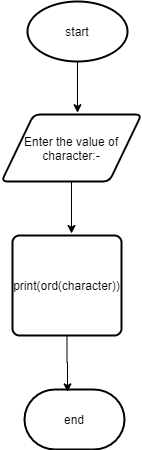

The diagram above was exported from draw.io. Its source (the exported page's mxGraphModel, read from the mxfile embedded in the PNG):
<mxGraphModel dx="1024" dy="592" grid="0" gridSize="10" guides="1" tooltips="1" connect="1" arrows="1" fold="1" page="1" pageScale="1" pageWidth="850" pageHeight="1100" math="0" shadow="0">
  <root>
    <mxCell id="Whp9VO5PqyxFi3l1Frrd-0" />
    <mxCell id="Whp9VO5PqyxFi3l1Frrd-1" parent="Whp9VO5PqyxFi3l1Frrd-0" />
    <mxCell id="Whp9VO5PqyxFi3l1Frrd-8" style="edgeStyle=orthogonalEdgeStyle;rounded=0;orthogonalLoop=1;jettySize=auto;html=1;exitX=0.5;exitY=1;exitDx=0;exitDy=0;exitPerimeter=0;" edge="1" parent="Whp9VO5PqyxFi3l1Frrd-1" source="Whp9VO5PqyxFi3l1Frrd-2">
      <mxGeometry relative="1" as="geometry">
        <mxPoint x="407" y="164.20001220703125" as="targetPoint" />
      </mxGeometry>
    </mxCell>
    <mxCell id="Whp9VO5PqyxFi3l1Frrd-2" value="start" style="strokeWidth=2;html=1;shape=mxgraph.flowchart.start_1;whiteSpace=wrap;" vertex="1" parent="Whp9VO5PqyxFi3l1Frrd-1">
      <mxGeometry x="357" y="53" width="100" height="60" as="geometry" />
    </mxCell>
    <mxCell id="Whp9VO5PqyxFi3l1Frrd-4" value="end" style="strokeWidth=2;html=1;shape=mxgraph.flowchart.terminator;whiteSpace=wrap;" vertex="1" parent="Whp9VO5PqyxFi3l1Frrd-1">
      <mxGeometry x="354" y="441" width="100" height="60" as="geometry" />
    </mxCell>
    <mxCell id="Whp9VO5PqyxFi3l1Frrd-9" style="edgeStyle=orthogonalEdgeStyle;rounded=0;orthogonalLoop=1;jettySize=auto;html=1;exitX=0.5;exitY=1;exitDx=0;exitDy=0;" edge="1" parent="Whp9VO5PqyxFi3l1Frrd-1" source="Whp9VO5PqyxFi3l1Frrd-5">
      <mxGeometry relative="1" as="geometry">
        <mxPoint x="401" y="285.0000305175781" as="targetPoint" />
      </mxGeometry>
    </mxCell>
    <mxCell id="Whp9VO5PqyxFi3l1Frrd-5" value="Enter the value of character:-" style="shape=parallelogram;html=1;strokeWidth=2;perimeter=parallelogramPerimeter;whiteSpace=wrap;rounded=1;arcSize=12;size=0.23;" vertex="1" parent="Whp9VO5PqyxFi3l1Frrd-1">
      <mxGeometry x="331" y="166" width="140" height="67" as="geometry" />
    </mxCell>
    <mxCell id="Whp9VO5PqyxFi3l1Frrd-11" style="edgeStyle=orthogonalEdgeStyle;rounded=0;orthogonalLoop=1;jettySize=auto;html=1;exitX=0.5;exitY=1;exitDx=0;exitDy=0;entryX=0.43;entryY=0.04;entryDx=0;entryDy=0;entryPerimeter=0;" edge="1" parent="Whp9VO5PqyxFi3l1Frrd-1" source="Whp9VO5PqyxFi3l1Frrd-6" target="Whp9VO5PqyxFi3l1Frrd-4">
      <mxGeometry relative="1" as="geometry" />
    </mxCell>
    <mxCell id="Whp9VO5PqyxFi3l1Frrd-6" value="print(ord(character))" style="rounded=1;whiteSpace=wrap;html=1;absoluteArcSize=1;arcSize=14;strokeWidth=2;" vertex="1" parent="Whp9VO5PqyxFi3l1Frrd-1">
      <mxGeometry x="342" y="287" width="109" height="100" as="geometry" />
    </mxCell>
  </root>
</mxGraphModel>